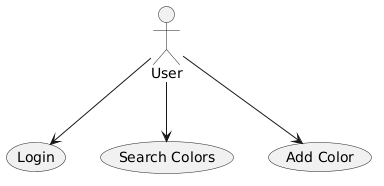

The diagram above was rendered by PlantUML. Its source (embedded in the PNG):
@startuml
actor User

User --> (Login)
User --> (Search Colors)
User --> (Add Color)
@enduml